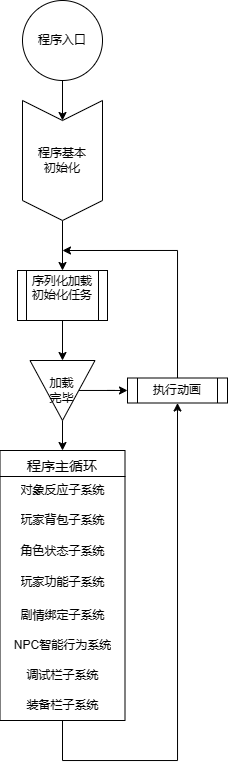

The diagram above was exported from draw.io. Its source (the exported page's mxGraphModel, read from the mxfile embedded in the PNG):
<mxGraphModel dx="594" dy="557" grid="1" gridSize="10" guides="1" tooltips="1" connect="1" arrows="1" fold="1" page="1" pageScale="1" pageWidth="827" pageHeight="1169" math="0" shadow="0">
  <root>
    <mxCell id="WIyWlLk6GJQsqaUBKTNV-0" />
    <mxCell id="WIyWlLk6GJQsqaUBKTNV-1" parent="WIyWlLk6GJQsqaUBKTNV-0" />
    <mxCell id="0WdowG1vUoHoDSXFURmf-1" value="" style="edgeStyle=orthogonalEdgeStyle;rounded=0;orthogonalLoop=1;jettySize=auto;html=1;" parent="WIyWlLk6GJQsqaUBKTNV-1" source="SjPYoiTCIIVA5fqreVLB-0" target="0WdowG1vUoHoDSXFURmf-0" edge="1">
      <mxGeometry relative="1" as="geometry" />
    </mxCell>
    <mxCell id="SjPYoiTCIIVA5fqreVLB-0" value="程序入口" style="ellipse;whiteSpace=wrap;html=1;rounded=0;" parent="WIyWlLk6GJQsqaUBKTNV-1" vertex="1">
      <mxGeometry x="370" y="100" width="80" height="80" as="geometry" />
    </mxCell>
    <mxCell id="0WdowG1vUoHoDSXFURmf-3" value="" style="edgeStyle=orthogonalEdgeStyle;rounded=0;orthogonalLoop=1;jettySize=auto;html=1;" parent="WIyWlLk6GJQsqaUBKTNV-1" source="0WdowG1vUoHoDSXFURmf-0" target="0WdowG1vUoHoDSXFURmf-2" edge="1">
      <mxGeometry relative="1" as="geometry" />
    </mxCell>
    <mxCell id="0WdowG1vUoHoDSXFURmf-0" value="程序基本&lt;div&gt;初始化&lt;/div&gt;" style="shape=step;perimeter=stepPerimeter;whiteSpace=wrap;html=1;fixedSize=1;rounded=0;direction=south;" parent="WIyWlLk6GJQsqaUBKTNV-1" vertex="1">
      <mxGeometry x="370" y="200" width="80" height="120" as="geometry" />
    </mxCell>
    <mxCell id="0WdowG1vUoHoDSXFURmf-6" value="" style="edgeStyle=orthogonalEdgeStyle;rounded=0;orthogonalLoop=1;jettySize=auto;html=1;entryX=0.5;entryY=1;entryDx=0;entryDy=0;exitX=0.5;exitY=1;exitDx=0;exitDy=0;" parent="WIyWlLk6GJQsqaUBKTNV-1" source="bL26S5UOHNuD_MVaeT0V-22" target="0WdowG1vUoHoDSXFURmf-5" edge="1">
      <mxGeometry relative="1" as="geometry">
        <mxPoint x="400" y="750" as="sourcePoint" />
        <mxPoint x="580" y="430" as="targetPoint" />
        <Array as="points">
          <mxPoint x="410" y="860" />
          <mxPoint x="525" y="860" />
        </Array>
      </mxGeometry>
    </mxCell>
    <mxCell id="bL26S5UOHNuD_MVaeT0V-12" value="" style="edgeStyle=orthogonalEdgeStyle;rounded=0;orthogonalLoop=1;jettySize=auto;html=1;" edge="1" parent="WIyWlLk6GJQsqaUBKTNV-1" source="0WdowG1vUoHoDSXFURmf-2" target="bL26S5UOHNuD_MVaeT0V-9">
      <mxGeometry relative="1" as="geometry" />
    </mxCell>
    <mxCell id="0WdowG1vUoHoDSXFURmf-2" value="序列化加载初始化任务&lt;div&gt;&lt;br&gt;&lt;/div&gt;" style="shape=process;whiteSpace=wrap;html=1;backgroundOutline=1;rounded=0;" parent="WIyWlLk6GJQsqaUBKTNV-1" vertex="1">
      <mxGeometry x="365" y="370" width="90" height="50" as="geometry" />
    </mxCell>
    <mxCell id="0WdowG1vUoHoDSXFURmf-5" value="执行动画" style="shape=process;whiteSpace=wrap;html=1;backgroundOutline=1;rounded=0;" parent="WIyWlLk6GJQsqaUBKTNV-1" vertex="1">
      <mxGeometry x="475" y="477.5" width="100" height="25" as="geometry" />
    </mxCell>
    <mxCell id="0WdowG1vUoHoDSXFURmf-7" style="edgeStyle=orthogonalEdgeStyle;rounded=0;orthogonalLoop=1;jettySize=auto;html=1;exitX=0.5;exitY=0;exitDx=0;exitDy=0;" parent="WIyWlLk6GJQsqaUBKTNV-1" source="0WdowG1vUoHoDSXFURmf-5" edge="1">
      <mxGeometry relative="1" as="geometry">
        <mxPoint x="410" y="350" as="targetPoint" />
        <Array as="points">
          <mxPoint x="525" y="350" />
        </Array>
      </mxGeometry>
    </mxCell>
    <mxCell id="0WdowG1vUoHoDSXFURmf-19" style="edgeStyle=orthogonalEdgeStyle;rounded=0;orthogonalLoop=1;jettySize=auto;html=1;entryX=0.5;entryY=0;entryDx=0;entryDy=0;" parent="WIyWlLk6GJQsqaUBKTNV-1" target="0WdowG1vUoHoDSXFURmf-14" edge="1">
      <mxGeometry relative="1" as="geometry">
        <mxPoint x="409.9999999999999" y="520" as="sourcePoint" />
      </mxGeometry>
    </mxCell>
    <mxCell id="0WdowG1vUoHoDSXFURmf-14" value="程序主循环" style="swimlane;fontStyle=0;childLayout=stackLayout;horizontal=1;startSize=26;horizontalStack=0;resizeParent=1;resizeParentMax=0;resizeLast=0;collapsible=1;marginBottom=0;align=center;fontSize=14;spacingTop=4;" parent="WIyWlLk6GJQsqaUBKTNV-1" vertex="1">
      <mxGeometry x="347.5" y="550" width="125" height="270" as="geometry">
        <mxRectangle x="360" y="650" width="100" height="20" as="alternateBounds" />
      </mxGeometry>
    </mxCell>
    <mxCell id="0WdowG1vUoHoDSXFURmf-15" value="对象反应子系统" style="text;strokeColor=none;fillColor=none;spacingLeft=4;spacingRight=4;overflow=hidden;rotatable=0;points=[[0,0.5],[1,0.5]];portConstraint=eastwest;fontSize=12;whiteSpace=wrap;html=1;align=center;" parent="0WdowG1vUoHoDSXFURmf-14" vertex="1">
      <mxGeometry y="26" width="125" height="30" as="geometry" />
    </mxCell>
    <mxCell id="0WdowG1vUoHoDSXFURmf-17" value="玩家背包子系统" style="text;strokeColor=none;fillColor=none;spacingLeft=4;spacingRight=4;overflow=hidden;rotatable=0;points=[[0,0.5],[1,0.5]];portConstraint=eastwest;fontSize=12;whiteSpace=wrap;html=1;align=center;" parent="0WdowG1vUoHoDSXFURmf-14" vertex="1">
      <mxGeometry y="56" width="125" height="30" as="geometry" />
    </mxCell>
    <mxCell id="bL26S5UOHNuD_MVaeT0V-30" value="角色状态子系统" style="text;html=1;align=center;verticalAlign=middle;whiteSpace=wrap;rounded=0;spacingLeft=4;spacingRight=4;" vertex="1" parent="0WdowG1vUoHoDSXFURmf-14">
      <mxGeometry y="86" width="125" height="30" as="geometry" />
    </mxCell>
    <mxCell id="bL26S5UOHNuD_MVaeT0V-13" value="玩家功能子系统&lt;div&gt;&lt;br&gt;&lt;/div&gt;" style="text;strokeColor=none;fillColor=none;spacingLeft=4;spacingRight=4;overflow=hidden;rotatable=0;points=[[0,0.5],[1,0.5]];portConstraint=eastwest;fontSize=12;whiteSpace=wrap;html=1;align=center;spacingTop=2;" vertex="1" parent="0WdowG1vUoHoDSXFURmf-14">
      <mxGeometry y="116" width="125" height="34" as="geometry" />
    </mxCell>
    <mxCell id="bL26S5UOHNuD_MVaeT0V-20" value="剧情绑定子系统" style="text;strokeColor=none;fillColor=none;align=center;verticalAlign=middle;spacingLeft=4;spacingRight=4;overflow=hidden;points=[[0,0.5],[1,0.5]];portConstraint=eastwest;rotatable=0;whiteSpace=wrap;html=1;" vertex="1" parent="0WdowG1vUoHoDSXFURmf-14">
      <mxGeometry y="150" width="125" height="30" as="geometry" />
    </mxCell>
    <mxCell id="bL26S5UOHNuD_MVaeT0V-21" value="NPC智能行为系统" style="text;strokeColor=none;fillColor=none;align=center;verticalAlign=middle;spacingLeft=4;spacingRight=4;overflow=hidden;points=[[0,0.5],[1,0.5]];portConstraint=eastwest;rotatable=0;whiteSpace=wrap;html=1;" vertex="1" parent="0WdowG1vUoHoDSXFURmf-14">
      <mxGeometry y="180" width="125" height="30" as="geometry" />
    </mxCell>
    <mxCell id="bL26S5UOHNuD_MVaeT0V-29" value="调试栏子系统" style="text;html=1;align=center;verticalAlign=middle;whiteSpace=wrap;rounded=0;spacingLeft=4;spacingRight=4;" vertex="1" parent="0WdowG1vUoHoDSXFURmf-14">
      <mxGeometry y="210" width="125" height="30" as="geometry" />
    </mxCell>
    <mxCell id="bL26S5UOHNuD_MVaeT0V-22" value="装备栏子系统" style="text;html=1;align=center;verticalAlign=middle;whiteSpace=wrap;rounded=0;spacingLeft=4;spacingRight=4;" vertex="1" parent="0WdowG1vUoHoDSXFURmf-14">
      <mxGeometry y="240" width="125" height="30" as="geometry" />
    </mxCell>
    <mxCell id="bL26S5UOHNuD_MVaeT0V-10" value="" style="edgeStyle=orthogonalEdgeStyle;rounded=0;orthogonalLoop=1;jettySize=auto;html=1;" edge="1" parent="WIyWlLk6GJQsqaUBKTNV-1" source="bL26S5UOHNuD_MVaeT0V-9" target="0WdowG1vUoHoDSXFURmf-5">
      <mxGeometry relative="1" as="geometry" />
    </mxCell>
    <mxCell id="bL26S5UOHNuD_MVaeT0V-9" value="加&lt;span style=&quot;background-color: initial;&quot;&gt;载&lt;/span&gt;&lt;div&gt;完毕&lt;/div&gt;" style="triangle;whiteSpace=wrap;html=1;direction=south;" vertex="1" parent="WIyWlLk6GJQsqaUBKTNV-1">
      <mxGeometry x="377.5" y="460" width="65" height="60" as="geometry" />
    </mxCell>
  </root>
</mxGraphModel>